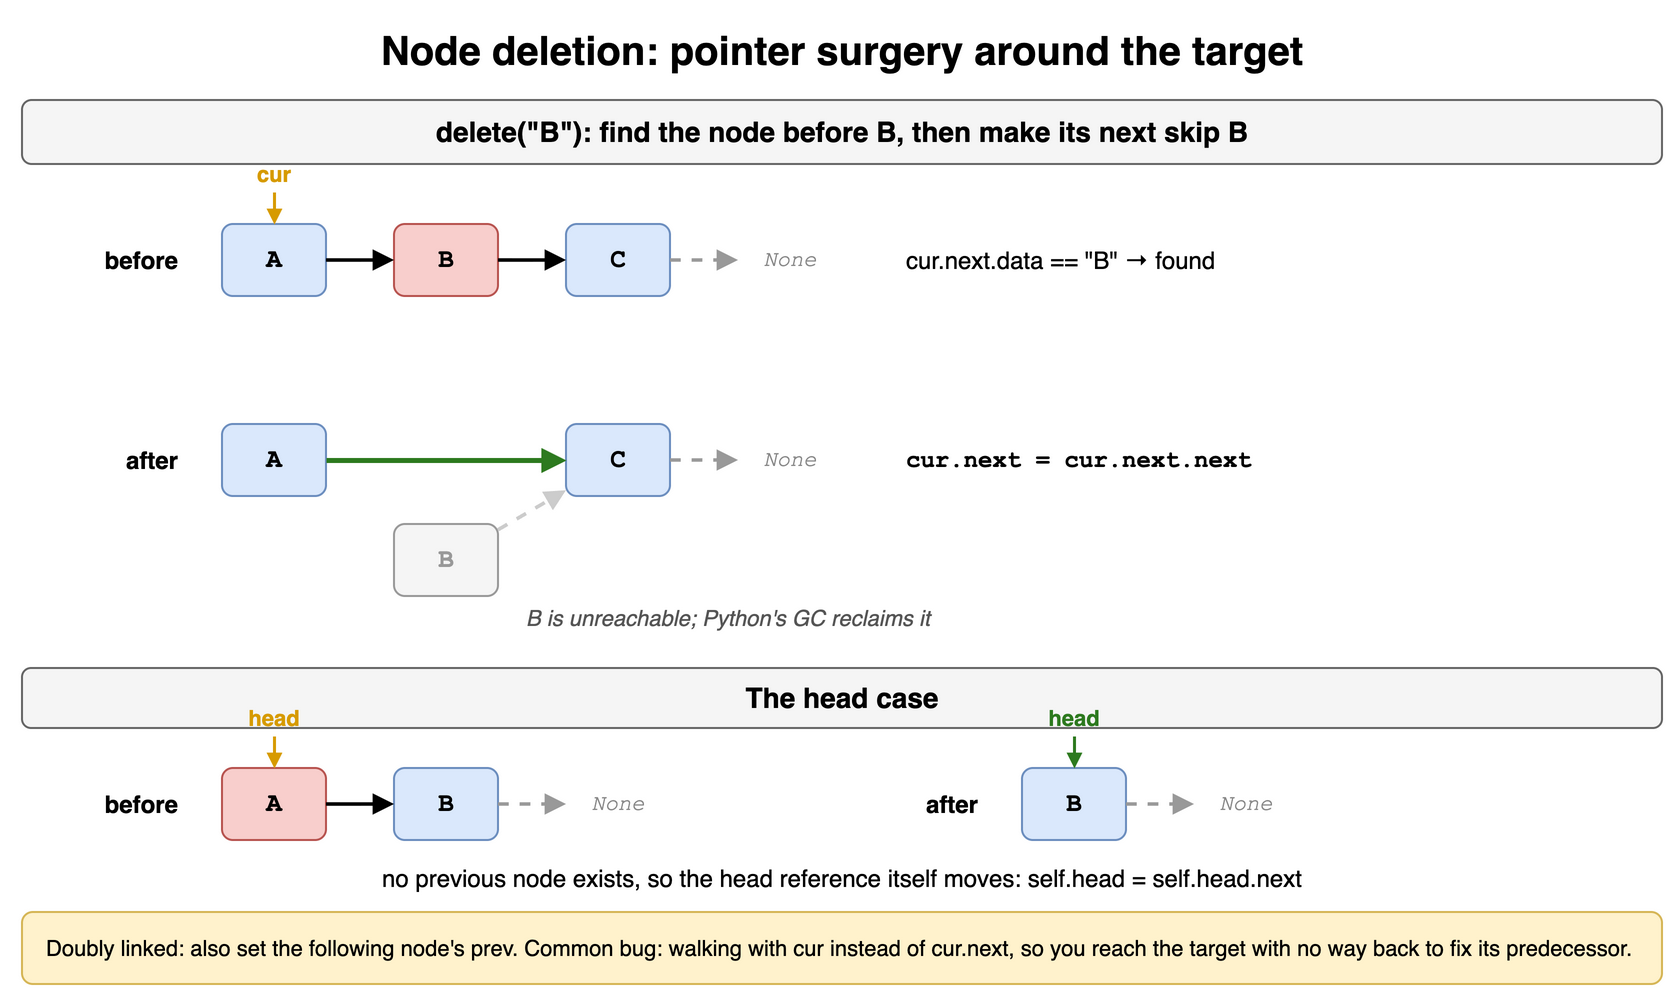

The diagram above was exported from draw.io. Its source (the exported page's mxGraphModel, read from the mxfile embedded in the PNG):
<mxGraphModel dx="900" dy="510" grid="1" gridSize="10" guides="1" tooltips="1" connect="1" arrows="1" fold="1" page="1" pageScale="1" pageWidth="900" pageHeight="510" math="0" shadow="0">
  <root>
    <mxCell id="0" />
    <mxCell id="1" parent="0" />
    <mxCell id="l4c1" value="Node deletion: pointer surgery around the target" style="text;html=1;align=center;verticalAlign=middle;whiteSpace=wrap;fontSize=20;fontStyle=1;" vertex="1" parent="1">
      <mxGeometry x="40" y="10" width="820" height="30" as="geometry" />
    </mxCell>
    <mxCell id="l4c2" value="delete(&quot;B&quot;): find the node before B, then make its next skip B" style="rounded=1;whiteSpace=wrap;html=1;fillColor=#f5f5f5;strokeColor=#666666;fontStyle=1;fontSize=14;" vertex="1" parent="1">
      <mxGeometry x="40" y="50" width="820" height="32" as="geometry" />
    </mxCell>
    <mxCell id="l4c3" value="&lt;b&gt;before&lt;/b&gt;" style="text;html=1;align=center;verticalAlign=middle;whiteSpace=wrap;align=right;" vertex="1" parent="1">
      <mxGeometry x="40" y="112" width="80" height="36" as="geometry" />
    </mxCell>
    <mxCell id="l4c4" value="A" style="rounded=1;whiteSpace=wrap;html=1;fontFamily=Courier New;fontSize=13;fontStyle=1;fillColor=#dae8fc;strokeColor=#6c8ebf;" vertex="1" parent="1">
      <mxGeometry x="140" y="112" width="52" height="36" as="geometry" />
    </mxCell>
    <mxCell id="l4c5" value="B" style="rounded=1;whiteSpace=wrap;html=1;fontFamily=Courier New;fontSize=13;fontStyle=1;fillColor=#f8cecc;strokeColor=#b85450;" vertex="1" parent="1">
      <mxGeometry x="226" y="112" width="52" height="36" as="geometry" />
    </mxCell>
    <mxCell id="l4c6" value="" style="endArrow=block;html=1;strokeWidth=1.8;endSize=6;" edge="1" parent="1" source="l4c4" target="l4c5">
      <mxGeometry relative="1" as="geometry" />
    </mxCell>
    <mxCell id="l4c7" value="C" style="rounded=1;whiteSpace=wrap;html=1;fontFamily=Courier New;fontSize=13;fontStyle=1;fillColor=#dae8fc;strokeColor=#6c8ebf;" vertex="1" parent="1">
      <mxGeometry x="312" y="112" width="52" height="36" as="geometry" />
    </mxCell>
    <mxCell id="l4c8" value="" style="endArrow=block;html=1;strokeWidth=1.8;endSize=6;" edge="1" parent="1" source="l4c5" target="l4c7">
      <mxGeometry relative="1" as="geometry" />
    </mxCell>
    <mxCell id="l4c9" value="None" style="text;html=1;align=center;verticalAlign=middle;whiteSpace=wrap;fontSize=11;fontStyle=2;fontColor=#888888;fontFamily=Courier New;" vertex="1" parent="1">
      <mxGeometry x="398" y="112" width="52" height="36" as="geometry" />
    </mxCell>
    <mxCell id="l4c10" value="" style="endArrow=block;html=1;strokeWidth=1.8;endSize=6;dashed=1;strokeColor=#999999;" edge="1" parent="1" source="l4c7" target="l4c9">
      <mxGeometry relative="1" as="geometry" />
    </mxCell>
    <mxCell id="l4c11" value="cur" style="text;html=1;align=center;verticalAlign=middle;whiteSpace=wrap;fontSize=11;fontStyle=1;fontColor=#d79b00;" vertex="1" parent="1">
      <mxGeometry x="126" y="78" width="80" height="18" as="geometry" />
    </mxCell>
    <mxCell id="l4c12" value="" style="endArrow=block;html=1;strokeColor=#d79b00;endSize=4;strokeWidth=1.5;" edge="1" parent="1">
      <mxGeometry relative="1" as="geometry">
        <mxPoint x="166.0" y="96" as="sourcePoint" />
        <mxPoint x="166.0" y="112" as="targetPoint" />
        <Array as="points" />
      </mxGeometry>
    </mxCell>
    <mxCell id="l4c13" value="cur.next.data == &quot;B&quot; → found" style="text;html=1;align=center;verticalAlign=middle;whiteSpace=wrap;fontSize=12;align=left;" vertex="1" parent="1">
      <mxGeometry x="480" y="112" width="300" height="36" as="geometry" />
    </mxCell>
    <mxCell id="l4c14" value="&lt;b&gt;after&lt;/b&gt;" style="text;html=1;align=center;verticalAlign=middle;whiteSpace=wrap;align=right;" vertex="1" parent="1">
      <mxGeometry x="40" y="212" width="80" height="36" as="geometry" />
    </mxCell>
    <mxCell id="l4c15" value="A" style="rounded=1;whiteSpace=wrap;html=1;fontFamily=Courier New;fontSize=13;fontStyle=1;fillColor=#dae8fc;strokeColor=#6c8ebf;" vertex="1" parent="1">
      <mxGeometry x="140" y="212" width="52" height="36" as="geometry" />
    </mxCell>
    <mxCell id="l4c16" value="B" style="rounded=1;whiteSpace=wrap;html=1;fontFamily=Courier New;fontSize=13;fontStyle=1;fillColor=#f5f5f5;strokeColor=#999999;fontColor=#999999;" vertex="1" parent="1">
      <mxGeometry x="226" y="262" width="52" height="36" as="geometry" />
    </mxCell>
    <mxCell id="l4c17" value="C" style="rounded=1;whiteSpace=wrap;html=1;fontFamily=Courier New;fontSize=13;fontStyle=1;fillColor=#dae8fc;strokeColor=#6c8ebf;" vertex="1" parent="1">
      <mxGeometry x="312" y="212" width="52" height="36" as="geometry" />
    </mxCell>
    <mxCell id="l4c18" value="None" style="text;html=1;align=center;verticalAlign=middle;whiteSpace=wrap;fontSize=11;fontStyle=2;fontColor=#888888;fontFamily=Courier New;" vertex="1" parent="1">
      <mxGeometry x="398" y="212" width="52" height="36" as="geometry" />
    </mxCell>
    <mxCell id="l4c19" value="" style="endArrow=block;html=1;strokeWidth=1.8;endSize=6;strokeColor=#2d7a1f;strokeWidth=2.5;" edge="1" parent="1" source="l4c15" target="l4c17">
      <mxGeometry relative="1" as="geometry" />
    </mxCell>
    <mxCell id="l4c20" value="" style="endArrow=block;html=1;strokeWidth=1.8;endSize=6;dashed=1;strokeColor=#999999;" edge="1" parent="1" source="l4c17" target="l4c18">
      <mxGeometry relative="1" as="geometry" />
    </mxCell>
    <mxCell id="l4c21" value="" style="endArrow=block;html=1;strokeWidth=1.8;endSize=6;dashed=1;strokeColor=#cccccc;" edge="1" parent="1" source="l4c16" target="l4c17">
      <mxGeometry relative="1" as="geometry" />
    </mxCell>
    <mxCell id="l4c22" value="cur.next = cur.next.next" style="text;html=1;align=center;verticalAlign=middle;whiteSpace=wrap;fontSize=12;align=left;fontStyle=1;fontFamily=Courier New;" vertex="1" parent="1">
      <mxGeometry x="480" y="212" width="300" height="36" as="geometry" />
    </mxCell>
    <mxCell id="l4c23" value="B is unreachable; Python's GC reclaims it" style="text;html=1;align=center;verticalAlign=middle;whiteSpace=wrap;fontSize=11;fontStyle=2;fontColor=#555555;align=left;" vertex="1" parent="1">
      <mxGeometry x="290" y="300" width="300" height="18" as="geometry" />
    </mxCell>
    <mxCell id="l4c24" value="The head case" style="rounded=1;whiteSpace=wrap;html=1;fillColor=#f5f5f5;strokeColor=#666666;fontStyle=1;fontSize=14;" vertex="1" parent="1">
      <mxGeometry x="40" y="334" width="820" height="30" as="geometry" />
    </mxCell>
    <mxCell id="l4c25" value="&lt;b&gt;before&lt;/b&gt;" style="text;html=1;align=center;verticalAlign=middle;whiteSpace=wrap;align=right;" vertex="1" parent="1">
      <mxGeometry x="40" y="384" width="80" height="36" as="geometry" />
    </mxCell>
    <mxCell id="l4c26" value="A" style="rounded=1;whiteSpace=wrap;html=1;fontFamily=Courier New;fontSize=13;fontStyle=1;fillColor=#f8cecc;strokeColor=#b85450;" vertex="1" parent="1">
      <mxGeometry x="140" y="384" width="52" height="36" as="geometry" />
    </mxCell>
    <mxCell id="l4c27" value="B" style="rounded=1;whiteSpace=wrap;html=1;fontFamily=Courier New;fontSize=13;fontStyle=1;fillColor=#dae8fc;strokeColor=#6c8ebf;" vertex="1" parent="1">
      <mxGeometry x="226" y="384" width="52" height="36" as="geometry" />
    </mxCell>
    <mxCell id="l4c28" value="" style="endArrow=block;html=1;strokeWidth=1.8;endSize=6;" edge="1" parent="1" source="l4c26" target="l4c27">
      <mxGeometry relative="1" as="geometry" />
    </mxCell>
    <mxCell id="l4c29" value="None" style="text;html=1;align=center;verticalAlign=middle;whiteSpace=wrap;fontSize=11;fontStyle=2;fontColor=#888888;fontFamily=Courier New;" vertex="1" parent="1">
      <mxGeometry x="312" y="384" width="52" height="36" as="geometry" />
    </mxCell>
    <mxCell id="l4c30" value="" style="endArrow=block;html=1;strokeWidth=1.8;endSize=6;dashed=1;strokeColor=#999999;" edge="1" parent="1" source="l4c27" target="l4c29">
      <mxGeometry relative="1" as="geometry" />
    </mxCell>
    <mxCell id="l4c31" value="head" style="text;html=1;align=center;verticalAlign=middle;whiteSpace=wrap;fontSize=11;fontStyle=1;fontColor=#d79b00;" vertex="1" parent="1">
      <mxGeometry x="126" y="350" width="80" height="18" as="geometry" />
    </mxCell>
    <mxCell id="l4c32" value="" style="endArrow=block;html=1;strokeColor=#d79b00;endSize=4;strokeWidth=1.5;" edge="1" parent="1">
      <mxGeometry relative="1" as="geometry">
        <mxPoint x="166.0" y="368" as="sourcePoint" />
        <mxPoint x="166.0" y="384" as="targetPoint" />
        <Array as="points" />
      </mxGeometry>
    </mxCell>
    <mxCell id="l4c33" value="&lt;b&gt;after&lt;/b&gt;" style="text;html=1;align=center;verticalAlign=middle;whiteSpace=wrap;align=right;" vertex="1" parent="1">
      <mxGeometry x="440" y="384" width="80" height="36" as="geometry" />
    </mxCell>
    <mxCell id="l4c34" value="B" style="rounded=1;whiteSpace=wrap;html=1;fontFamily=Courier New;fontSize=13;fontStyle=1;fillColor=#dae8fc;strokeColor=#6c8ebf;" vertex="1" parent="1">
      <mxGeometry x="540" y="384" width="52" height="36" as="geometry" />
    </mxCell>
    <mxCell id="l4c35" value="None" style="text;html=1;align=center;verticalAlign=middle;whiteSpace=wrap;fontSize=11;fontStyle=2;fontColor=#888888;fontFamily=Courier New;" vertex="1" parent="1">
      <mxGeometry x="626" y="384" width="52" height="36" as="geometry" />
    </mxCell>
    <mxCell id="l4c36" value="" style="endArrow=block;html=1;strokeWidth=1.8;endSize=6;dashed=1;strokeColor=#999999;" edge="1" parent="1" source="l4c34" target="l4c35">
      <mxGeometry relative="1" as="geometry" />
    </mxCell>
    <mxCell id="l4c37" value="head" style="text;html=1;align=center;verticalAlign=middle;whiteSpace=wrap;fontSize=11;fontStyle=1;fontColor=#2d7a1f;" vertex="1" parent="1">
      <mxGeometry x="526" y="350" width="80" height="18" as="geometry" />
    </mxCell>
    <mxCell id="l4c38" value="" style="endArrow=block;html=1;strokeColor=#2d7a1f;endSize=4;strokeWidth=1.5;" edge="1" parent="1">
      <mxGeometry relative="1" as="geometry">
        <mxPoint x="566.0" y="368" as="sourcePoint" />
        <mxPoint x="566.0" y="384" as="targetPoint" />
        <Array as="points" />
      </mxGeometry>
    </mxCell>
    <mxCell id="l4c39" value="no previous node exists, so the head reference itself moves: self.head = self.head.next" style="text;html=1;align=center;verticalAlign=middle;whiteSpace=wrap;fontSize=12;" vertex="1" parent="1">
      <mxGeometry x="40" y="430" width="820" height="18" as="geometry" />
    </mxCell>
    <mxCell id="l4c40" value="Doubly linked: also set the following node's prev. Common bug: walking with cur instead of cur.next, so you reach the target with no way back to fix its predecessor." style="rounded=1;whiteSpace=wrap;html=1;align=left;spacingLeft=10;fontSize=11;fillColor=#fff2cc;strokeColor=#d6b656;" vertex="1" parent="1">
      <mxGeometry x="40" y="456" width="820" height="36" as="geometry" />
    </mxCell>
  </root>
</mxGraphModel>